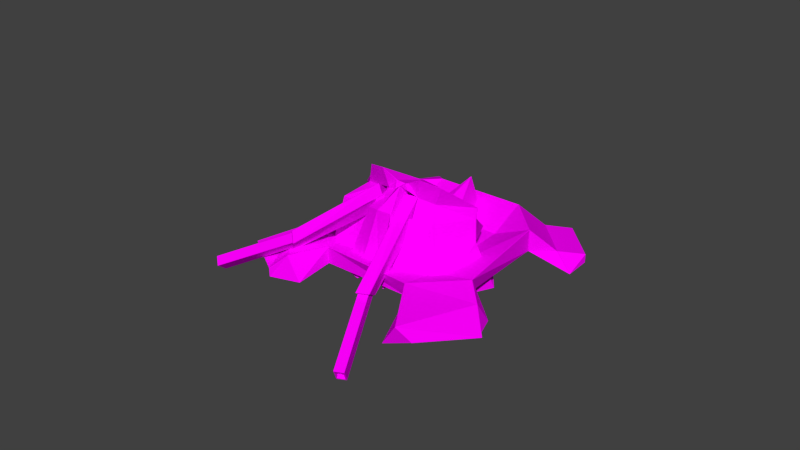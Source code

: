 # Source: TurretDead.blend  (saved by Blender 2.74.0; exported with 4.5.12 LTS)
import bpy
from mathutils import Matrix  # noqa: F401  (used for matrix-valued properties, if any)

bpy.ops.wm.read_factory_settings(use_empty=True)
scene = bpy.context.scene
scene.name = 'Scene'

# ---- collections
col_collection_1 = bpy.data.collections.new('Collection 1'); scene.collection.children.link(col_collection_1)

# ---- images (referenced by path relative to the original .blend; pixels are not part of the script)
import os
ASSET_DIR = os.environ.get("B2B_ASSET_DIR", "")  # directory of the original .blend (textures are referenced by path, not embedded)
HERE = os.path.dirname(os.path.abspath(__file__))  # packed textures are extracted next to this script under _unpacked/

def load_image(name, relpath, width, height, colorspace="sRGB"):
    """Load a texture the original file referenced (path relative to the .blend, or extracted next to this script)."""
    p = next((c for c in (os.path.join(HERE, relpath), os.path.join(ASSET_DIR, relpath)) if relpath and os.path.exists(c)), "")
    if p:
        img = bpy.data.images.load(p, check_existing=True)
        img.name = name
    else:  # same state as the original file: an image datablock whose file is absent (Cycles renders it pink)
        img = bpy.data.images.new(name, width, height)
        img.source = "FILE"
        img.filepath = "//" + (relpath or name)
    img.colorspace_settings.name = colorspace
    return img
img_turret_base1_png = load_image('Turret_Base1.png', 'Turret_Base1.png', 1024, 1024, 'sRGB')
img_turret_guns1_png = load_image('Turret_Guns1.png', 'Turret_Guns1.png', 1024, 1024, 'sRGB')
img_material_002_diffuse_color = load_image('Material.002 Diffuse Color', '', 1024, 1024, 'sRGB')
img_turret_head1_png = load_image('Turret_Head1.png', 'Turret_Head1.png', 1024, 1024, 'sRGB')

# ---- materials (node trees are filled in below, after node groups)
mat_material_001 = bpy.data.materials.new('Material.001')
mat_material_001.alpha_threshold = 0.0
mat_material_001.roughness = 0.5
mat_material_003 = bpy.data.materials.new('Material.003')
mat_material_003.alpha_threshold = 0.0
mat_material_003.roughness = 0.5
mat_material_002 = bpy.data.materials.new('Material.002')
mat_material_002.alpha_threshold = 0.0
mat_material_002.roughness = 0.5

# ---- material node trees
mat_material_001.use_nodes = True; mat_material_001.node_tree.nodes.clear()
_N = mat_material_001.node_tree.nodes; _L = mat_material_001.node_tree.links
n0 = _N.new('ShaderNodeOutputMaterial'); n0.name = 'Material Output'; n0.location = (300, 300)
n1 = _N.new('ShaderNodeBsdfDiffuse'); n1.name = 'Diffuse BSDF'; n1.location = (10, 300)
n2 = _N.new('ShaderNodeTexImage'); n2.name = 'Image Texture'; n2.location = (-180, 300)
n2.width = 140
n2.image = img_turret_base1_png
_L.new(n1.outputs[0], n0.inputs[0])
_L.new(n2.outputs[0], n1.inputs[0])
n0.is_active_output = True
mat_material_003.use_nodes = True; mat_material_003.node_tree.nodes.clear()
_N = mat_material_003.node_tree.nodes; _L = mat_material_003.node_tree.links
n0 = _N.new('ShaderNodeOutputMaterial'); n0.name = 'Material Output'; n0.location = (300, 300)
n1 = _N.new('ShaderNodeBsdfDiffuse'); n1.name = 'Diffuse BSDF'; n1.location = (10, 300)
n2 = _N.new('ShaderNodeTexImage'); n2.name = 'Image Texture'; n2.location = (-180, 300)
n2.width = 140
n2.image = img_turret_guns1_png
_L.new(n1.outputs[0], n0.inputs[0])
_L.new(n2.outputs[0], n1.inputs[0])
n0.is_active_output = True
mat_material_002.use_nodes = True; mat_material_002.node_tree.nodes.clear()
_N = mat_material_002.node_tree.nodes; _L = mat_material_002.node_tree.links
n0 = _N.new('ShaderNodeOutputMaterial'); n0.name = 'Material Output'; n0.location = (300, 300)
n1 = _N.new('ShaderNodeBsdfDiffuse'); n1.name = 'Diffuse BSDF'; n1.location = (10, 300)
n2 = _N.new('ShaderNodeTexImage'); n2.name = 'Image Texture'; n2.location = (0, 0)
n2.width = 140
n2.image = img_material_002_diffuse_color
n3 = _N.new('ShaderNodeTexImage'); n3.name = 'Image Texture.001'; n3.location = (-180, 300)
n3.width = 140
n3.image = img_turret_head1_png
_L.new(n1.outputs[0], n0.inputs[0])
_L.new(n3.outputs[0], n1.inputs[0])
n0.is_active_output = True

# ---- world
world_world = bpy.data.worlds.new('World'); scene.world = world_world
world_world.color = (0.05088, 0.05088, 0.05088)
world_world.use_sun_shadow = False
world_world.sun_shadow_jitter_overblur = 0.0
world_world.cycles.sampling_method = 'MANUAL'
world_world.cycles.sample_map_resolution = 256

# ---- meshes
me_circle = bpy.data.meshes.new('Circle')
me_circle.from_pydata([(-0.2845, -1.064, -0.06033), (-0.2734, -1.249, 0.05296), (-0.05825, -0.3066, 0.4652), (-0.07483, -0.416, 0.6512), (-0.1579, -1.057, -0.06033), (-0.1468, -1.241, 0.05296), (0.06577, -0.3304, 0.4652), (0.04917, -0.4408, 0.6512), (-0.2701, -1.07, -0.05607), (-0.2616, -1.214, 0.03209), (-0.163, -1.208, 0.03209), (-0.1716, -1.064, -0.05607), (-0.2394, -1.853, -0.4313), (-0.2348, -1.929, -0.303), (-0.1363, -1.924, -0.303), (-0.1409, -1.847, -0.4313), (-0.2257, -1.862, -0.4143), (-0.2224, -1.918, -0.32), (-0.15, -1.914, -0.32), (-0.1533, -1.858, -0.4143), (-0.2279, -1.826, -0.3924), (-0.2245, -1.882, -0.2982), (-0.1522, -1.878, -0.2982), (-0.1555, -1.821, -0.3924), (-0.8555, -0.3381, -0.1572), (-0.4819, -0.1647, 0.6977), (-0.2847, 0.5698, -0.1421), (-0.2833, 0.3148, 0.2899), (0.3504, -0.8375, -0.1572), (0.2956, -0.5506, 0.8138), (0.6042, 0.2016, -0.1421), (0.4229, 0.02226, 0.2899), (-0.4959, 0.1219, 0.4938), (-0.596, 0.2195, -0.1258), (0.5694, -0.3023, 0.5511), (0.7495, -0.3046, -0.2468), (0.4153, 0.2304, 0.05744), (0.3335, 0.8269, -0.1648), (-0.1607, -0.3879, 0.7632), (-0.2641, -0.6375, -0.04771), (-0.01662, -0.0401, 0.6316), (-5.795e-09, -1.399e-08, -0.05815), (-0.7086, -0.2951, 0.4858), (-0.4938, -0.1868, 0.6152), (-0.2908, 0.3018, 0.2139), (-0.3848, 0.439, 0.01846), (0.5465, 0.04828, 0.1907), (0.435, 0.005044, 0.0802), (0.217, -0.4812, 0.6152), (0.2097, -0.5757, 0.4431), (0.5634, -0.327, 0.4491), (0.5809, -0.3802, 0.2485), (-0.6451, 0.1736, 0.4491), (-0.545, 0.08549, 0.2588), (-0.171, -0.4127, 0.6797), (-0.2692, -0.6281, 0.5636), (-0.179, 0.1522, 0.36), (0.2695, 0.6725, 0.3995), (0.03006, 0.07259, 0.3774), (0.3109, 0.1671, 0.3622), (-0.1735, -0.796, -0.1472), (0.03727, -0.6623, -0.04952), (0.1447, -0.05994, -0.05815), (0.351, -0.1454, -0.0601), (0.4546, 0.3677, -0.1166), (0.4398, 0.6891, -0.201), (0.08082, -0.5119, 0.8503), (-0.07083, -0.4041, 0.7479), (-0.09673, -0.5139, 0.7711), (0.04897, -0.4516, 0.6431), (-0.1409, -0.6456, 0.5451), (0.02688, -0.5505, 0.4689), (0.3029, 0.1434, 0.2642), (0.2363, -0.01859, 0.3584), (0.2566, 0.3416, 0.2556), (0.1589, 0.8043, -0.2014), (-0.07427, 0.7869, -0.2353), (-0.2978, -0.3935, 0.8782), (-0.4357, -0.2977, 0.8501), (-0.1259, 0.4731, 0.3804), (-0.114, 0.3152, 0.2635), (-0.6318, -0.5298, -0.1486), (-0.4571, -0.6779, -0.1472), (-0.3526, 0.1461, -0.06025), (-0.1464, 0.06063, -0.05815), (0.02798, 0.06757, 0.19), (-0.195, 0.1512, 0.1817), (0.05864, 0.4226, 0.2548), (-0.12, 0.3294, 0.11), (-0.3548, -0.2841, 0.643), (-0.2472, -0.3594, 0.6644), (-0.4092, -0.3695, 0.4688), (-0.3735, -0.5489, 0.5449), (-0.03865, -0.3342, 0.6259), (0.09596, -0.3535, 0.609), (-0.07317, -0.4906, 0.4706), (0.08411, -0.4285, 0.4138), (-0.3187, -0.1815, 0.6089), (-0.2635, -0.3005, 0.721), (-0.3634, -0.2428, 0.4137), (-0.3118, -0.3913, 0.4704), (0.2413, -0.003497, 0.431), (0.05334, 0.1506, 0.4947), (-0.2146, 0.2527, 0.4724), (0.3248, -0.001142, 0.1478), (-0.1131, 1.047, -0.03505), (-0.6098, 0.7675, -0.03737), (-1.047, -0.1131, -0.07759), (-0.758, -0.6038, -0.07676), (0.1056, -0.9641, -0.07676), (0.6133, -0.752, -0.07676), (0.9714, 0.1125, -0.04059), (0.8202, 0.6602, -0.03853), (-0.66, -0.2734, 0.0), (0.2734, -0.66, 0.0), (-0.2734, 0.66, 0.0), (0.66, 0.2734, 0.0), (-0.6098, 0.7675, 0.1858), (-0.1031, 0.9774, 0.1858), (-0.9679, -0.09708, 0.09738), (-0.758, -0.6038, 0.09738), (0.111, -1.052, 0.1104), (0.6602, -0.8202, 0.1104), (0.9714, 0.1125, 0.1856), (0.7615, 0.6193, 0.1856), (0.2734, -0.66, 0.02061), (-0.66, -0.2734, 0.02061), (-0.2734, 0.66, 0.02061), (0.613, 0.2609, 0.01419), (1.041, 0.9118, -0.212), (1.381, 0.09117, -0.212), (1.018, 0.7256, -0.05237), (1.228, 0.2188, -0.05237), (1.275, 0.8319, -0.1901), (1.485, 0.3252, -0.1901), (1.275, 0.8319, -0.1004), (1.485, 0.3252, -0.1004), (0.8463, -0.9563, -0.1942), (0.07322, -1.573, -0.1942), (0.775, -1.097, 0.04059), (0.214, -1.65, 0.04059), (-0.9623, -0.8369, -0.1942), (-1.381, -0.09117, -0.2044), (-1.097, -0.775, 0.04059), (-1.225, -0.2034, 0.0327), (-0.9118, 1.041, -0.2044), (-0.08271, 1.287, -0.1942), (-0.7162, 1.024, 0.03628), (-0.2279, 1.324, 0.04446), (-0.8225, 1.281, -0.1901), (-0.3157, 1.491, -0.1901), (-0.8225, 1.281, -0.09987), (-0.3157, 1.491, -0.09987), (0.8259, -1.265, -0.1901), (0.3182, -1.48, -0.1901), (0.8899, -1.375, -0.1025), (0.3485, -1.631, -0.1025), (-1.271, -0.8165, -0.1901), (-1.481, -0.3098, -0.1901), (-1.271, -0.8165, -0.09987), (-1.601, -0.3427, -0.1025), (-1.039, -0.7685, 0.1679), (-1.099, -0.6247, 0.01705), (-0.2706, -0.4865, 0.6482), (-0.2227, -0.3322, 0.5043), (-1.08, -0.69, 0.2587), (-1.14, -0.5461, 0.1078), (-0.3321, -0.4001, 0.7167), (-0.2849, -0.2454, 0.572), (-1.046, -0.7544, 0.1722), (-1.093, -0.6425, 0.05466), (-1.124, -0.5814, 0.1254), (-1.078, -0.6933, 0.2429), (-1.831, -0.7587, -0.1992), (-1.805, -0.6416, -0.2885), (-1.836, -0.5805, -0.2178), (-1.863, -0.6976, -0.1285), (-1.832, -0.7351, -0.2017), (-1.812, -0.6491, -0.2673), (-1.836, -0.6042, -0.2153), (-1.855, -0.6902, -0.1497), (-1.792, -0.7322, -0.1863), (-1.773, -0.6462, -0.2519), (-1.796, -0.6014, -0.2), (-1.815, -0.6874, -0.1344)], [], [(1, 3, 2, 0), (3, 7, 6, 2), (7, 5, 4, 6), (0, 4, 11, 8), (0, 2, 6, 4), (5, 7, 3, 1), (8, 11, 15, 12), (5, 1, 9, 10), (4, 5, 10, 11), (1, 0, 8, 9), (12, 15, 19, 16), (10, 9, 13, 14), (11, 10, 14, 15), (9, 8, 12, 13), (16, 19, 23, 20), (14, 13, 17, 18), (15, 14, 18, 19), (13, 12, 16, 17), (22, 21, 20, 23), (18, 17, 21, 22), (19, 18, 22, 23), (17, 16, 20, 21), (53, 45, 26, 33), (51, 49, 28, 35), (91, 42, 24, 81), (63, 64, 30, 35), (32, 40, 103, 27), (40, 32, 25), (61, 63, 35, 28), (47, 51, 35, 30), (42, 53, 33, 24), (82, 84, 41, 39), (38, 67, 66, 29, 40), (101, 102, 40), (84, 75, 37, 41), (70, 55, 39, 60), (87, 57, 37, 75), (34, 31, 101, 40), (38, 40, 25, 78, 77), (103, 79, 27), (29, 34, 40), (72, 46, 47, 36), (36, 47, 30, 64), (67, 38, 54, 68), (68, 54, 55, 70), (25, 32, 52, 43), (43, 52, 53, 42), (31, 34, 50, 46), (46, 50, 51, 47), (78, 25, 43, 89), (89, 43, 42, 91), (34, 29, 48, 50), (50, 48, 49, 51), (59, 31, 46, 72), (57, 87, 85), (32, 27, 44, 52), (52, 44, 45, 53), (73, 72, 36, 104), (58, 73, 104, 85), (27, 79, 80, 44), (101, 59, 72, 73), (48, 69, 71, 49), (92, 90, 98, 100), (29, 66, 69, 48), (66, 67, 68, 69), (49, 71, 61, 28), (71, 70, 60, 61), (39, 41, 62, 60), (60, 62, 63, 61), (41, 37, 65, 62), (62, 65, 64, 63), (57, 74, 65, 37), (80, 56, 86, 88), (54, 90, 92, 55), (89, 91, 99, 97), (38, 77, 90, 54), (77, 78, 89, 90), (56, 58, 85, 86), (79, 103, 56, 80), (74, 57, 85), (103, 102, 58, 56), (45, 88, 76, 26), (88, 87, 75, 76), (33, 26, 76, 83), (83, 76, 75, 84), (24, 33, 83, 81), (81, 83, 84, 82), (55, 92, 82, 39), (92, 91, 81, 82), (94, 93, 95, 96), (98, 97, 99, 100), (91, 92, 100, 99), (90, 89, 97, 98), (68, 70, 95, 93), (71, 69, 94, 96), (70, 71, 96, 95), (69, 68, 93, 94), (40, 102, 103), (102, 101, 73, 58), (31, 59, 101), (44, 80, 88, 45), (74, 36, 64, 65), (86, 85, 87, 88), (74, 85, 104, 36), (109, 108, 113, 114), (105, 112, 116, 115), (111, 116, 112), (105, 115, 106), (107, 113, 108), (109, 114, 110), (111, 110, 114, 116), (106, 115, 113, 107), (114, 113, 115, 116), (121, 125, 126, 120), (118, 127, 128, 124), (123, 124, 128), (118, 117, 127), (119, 120, 126), (121, 122, 125), (123, 128, 125, 122), (117, 119, 126, 127), (125, 128, 127, 126), (105, 118, 124, 112), (111, 123, 122, 110), (109, 121, 120, 108), (107, 119, 117, 106), (117, 147, 145, 106), (107, 142, 144, 119), (109, 138, 140, 121), (111, 130, 132, 123), (130, 134, 136, 132), (124, 131, 129, 112), (123, 132, 131, 124), (112, 129, 130, 111), (134, 133, 135, 136), (131, 135, 133, 129), (132, 136, 135, 131), (129, 133, 134, 130), (138, 154, 156, 140), (122, 139, 137, 110), (121, 140, 139, 122), (110, 137, 138, 109), (142, 158, 160, 144), (120, 143, 141, 108), (119, 144, 143, 120), (108, 141, 142, 107), (147, 151, 149, 145), (105, 146, 148, 118), (118, 148, 147, 117), (106, 145, 146, 105), (150, 149, 151, 152), (146, 150, 152, 148), (148, 152, 151, 147), (145, 149, 150, 146), (154, 153, 155, 156), (139, 155, 153, 137), (140, 156, 155, 139), (137, 153, 154, 138), (158, 157, 159, 160), (143, 159, 157, 141), (144, 160, 159, 143), (141, 157, 158, 142), (162, 164, 163, 161), (168, 166, 165, 167), (161, 165, 172, 169), (161, 163, 167, 165), (166, 168, 164, 162), (169, 172, 176, 173), (166, 162, 170, 171), (165, 166, 171, 172), (162, 161, 169, 170), (173, 176, 180, 177), (171, 170, 174, 175), (172, 171, 175, 176), (170, 169, 173, 174), (177, 180, 184, 181), (175, 174, 178, 179), (176, 175, 179, 180), (174, 173, 177, 178), (183, 182, 181, 184), (179, 178, 182, 183), (180, 179, 183, 184), (178, 177, 181, 182)])
me_circle.polygons.foreach_set('material_index', [1, 1, 1, 1, 1, 1, 1, 1, 1, 1, 1, 1, 1, 1, 1, 1, 1, 1, 1, 1, 1, 1, 2, 2, 2, 2, 2, 2, 2, 2, 2, 2, 2, 2, 2, 2, 2, 2, 2, 2, 2, 2, 2, 2, 2, 2, 2, 2, 2, 2, 2, 2, 2, 2, 2, 2, 2, 2, 2, 2, 2, 2, 2, 2, 2, 2, 2, 2, 2, 2, 2, 2, 2, 2, 2, 2, 2, 2, 2, 2, 2, 2, 2, 2, 2, 2, 2, 2, 2, 2, 2, 2, 2, 2, 2, 2, 2, 2, 2, 2, 2, 2, 2, 2, 0, 0, 0, 0, 0, 0, 0, 0, 0, 0, 0, 0, 0, 0, 0, 0, 0, 0, 0, 0, 0, 0, 0, 0, 0, 0, 0, 0, 0, 0, 0, 0, 0, 0, 0, 0, 0, 0, 0, 0, 0, 0, 0, 0, 0, 0, 0, 0, 0, 0, 0, 0, 0, 0, 0, 0, 0, 0, 1, 1, 1, 1, 1, 1, 1, 1, 1, 1, 1, 1, 1, 1, 1, 1, 1, 1, 1, 1, 1])
_uv = me_circle.uv_layers.new(name='UVMap')
_uv.uv.foreach_set('vector', [0.2913, 0.365, 0.2162, 0.5946, 0.0001023, 0.4622, 0.1373, 0.2638, 0.2283, 0.8609, 0.0001023, 0.8609, 0.0001023, 0.6328, 0.2283, 0.6328, 0.5366, 0.6326, 0.4719, 0.3566, 0.6541, 0.2704, 0.8243, 0.4517, 0.7421, 0.0512, 0.6541, 0.2704, 0.6538, 0.2492, 0.7205, 0.07825, 0.7421, 0.0512, 0.9999, 0.1956, 0.8243, 0.4517, 0.6541, 0.2704, 0.4719, 0.3566, 0.5366, 0.6326, 0.2162, 0.5946, 0.2913, 0.365, 0.7205, 0.07825, 0.6538, 0.2492, 0.5333, 0.08801, 0.6111, 0.0001024, 0.4719, 0.3566, 0.2913, 0.365, 0.2903, 0.3346, 0.4786, 0.3105, 0.6541, 0.2704, 0.4719, 0.3566, 0.4786, 0.3105, 0.6538, 0.2492, 0.2913, 0.365, 0.1373, 0.2638, 0.1527, 0.2507, 0.2903, 0.3346, 0.2123, 0.1114, 0.2517, 0.0001023, 0.2586, 0.01826, 0.2296, 0.1018, 0.4786, 0.3105, 0.2903, 0.3346, 0.3147, 0.1423, 0.436, 0.1344, 0.6538, 0.2492, 0.4786, 0.3105, 0.436, 0.1344, 0.5333, 0.08801, 0.2903, 0.3346, 0.1527, 0.2507, 0.2123, 0.1114, 0.3147, 0.1423, 0.2296, 0.1018, 0.2586, 0.01826, 0.2641, 0.0262, 0.2378, 0.09591, 0.3542, 0.03099, 0.3147, 0.1423, 0.3078, 0.1241, 0.3368, 0.04052, 0.2517, 0.0001023, 0.3542, 0.03099, 0.3368, 0.04052, 0.2586, 0.01826, 0.3147, 0.1423, 0.2123, 0.1114, 0.2296, 0.1018, 0.3078, 0.1241, 0.3286, 0.04647, 0.3023, 0.1162, 0.2378, 0.09591, 0.2641, 0.0262, 0.3368, 0.04052, 0.3078, 0.1241, 0.3023, 0.1162, 0.3286, 0.04647, 0.2586, 0.01826, 0.3368, 0.04052, 0.3286, 0.04647, 0.2641, 0.0262, 0.3078, 0.1241, 0.2296, 0.1018, 0.2378, 0.09591, 0.3023, 0.1162, 0.2463, 0.1475, 0.1239, 0.1461, 0.1235, 0.0009983, 0.2478, 0.0001035, 0.7381, 0.1625, 0.6123, 0.1576, 0.6107, 0.01254, 0.7405, 0.0121, 0.4161, 0.1514, 0.365, 0.1513, 0.3759, 0.0001043, 0.4331, 0.003345, 0.2294, 0.6709, 0.1688, 0.5512, 0.2217, 0.5512, 0.2929, 0.6506, 0.3115, 0.3696, 0.4851, 0.3798, 0.4065, 0.453, 0.3501, 0.5055, 0.4851, 0.3798, 0.3115, 0.3696, 0.3641, 0.2368, 0.2498, 0.8036, 0.2294, 0.6709, 0.2929, 0.6506, 0.2929, 0.7728, 0.8666, 0.1664, 0.7381, 0.1625, 0.7405, 0.0121, 0.8702, 0.01462, 0.365, 0.1513, 0.2463, 0.1475, 0.2478, 0.0001035, 0.3759, 0.0001043, 0.1646, 0.8439, 0.1119, 0.7086, 0.1465, 0.6976, 0.1935, 0.8439, 0.4906, 0.2373, 0.5195, 0.2378, 0.5591, 0.2399, 0.6039, 0.2461, 0.4851, 0.3798, 0.5613, 0.4543, 0.4842, 0.4562, 0.4851, 0.3798, 0.1119, 0.7086, 0.07604, 0.568, 0.0995, 0.5512, 0.1465, 0.6976, 0.5156, 0.1547, 0.4886, 0.1549, 0.4959, 0.008492, 0.5257, 0.01058, 0.02988, 0.1461, 0.000831, 0.1463, 0.0001035, 0.00166, 0.02922, 0.001514, 0.6535, 0.3738, 0.615, 0.5067, 0.5613, 0.4543, 0.4851, 0.3798, 0.4906, 0.2373, 0.4851, 0.3798, 0.3641, 0.2368, 0.4133, 0.2371, 0.4579, 0.2375, 0.4065, 0.453, 0.4162, 0.5294, 0.3501, 0.5055, 0.6039, 0.2461, 0.6535, 0.3738, 0.4851, 0.3798, 0.9206, 0.2366, 0.8645, 0.2349, 0.8666, 0.1664, 0.9226, 0.1679, 0.9226, 0.1679, 0.8666, 0.1664, 0.8702, 0.01462, 0.9264, 0.01599, 0.5195, 0.2378, 0.4906, 0.2373, 0.49, 0.2136, 0.5184, 0.2123, 0.5184, 0.2123, 0.49, 0.2136, 0.4886, 0.1549, 0.5156, 0.1547, 0.3641, 0.2368, 0.2452, 0.236, 0.2455, 0.2117, 0.3645, 0.2143, 0.3645, 0.2143, 0.2455, 0.2117, 0.2463, 0.1475, 0.365, 0.1513, 0.8636, 0.2611, 0.7337, 0.2565, 0.7352, 0.2303, 0.8645, 0.2349, 0.8645, 0.2349, 0.7352, 0.2303, 0.7381, 0.1625, 0.8666, 0.1664, 0.4133, 0.2371, 0.3641, 0.2368, 0.3645, 0.2143, 0.4144, 0.2119, 0.4144, 0.2119, 0.3645, 0.2143, 0.365, 0.1513, 0.4161, 0.1514, 0.7337, 0.2565, 0.6039, 0.2461, 0.6084, 0.2218, 0.7352, 0.2303, 0.7352, 0.2303, 0.6084, 0.2218, 0.6123, 0.1576, 0.7381, 0.1625, 0.9199, 0.2628, 0.8636, 0.2611, 0.8645, 0.2349, 0.9206, 0.2366, 0.02988, 0.1461, 0.0, 0.0, 0.0, 0.0, 0.2452, 0.236, 0.1237, 0.2357, 0.1237, 0.211, 0.2455, 0.2117, 0.2455, 0.2117, 0.1237, 0.211, 0.1239, 0.1461, 0.2463, 0.1475, 0.5613, 0.4543, 0.5824, 0.5189, 0.5824, 0.5189, 0.5613, 0.4543, 0.4842, 0.4562, 0.5613, 0.4543, 0.5613, 0.4543, 0.4842, 0.4562, 0.1237, 0.2357, 0.071, 0.2358, 0.07095, 0.211, 0.1237, 0.211, 0.5613, 0.4543, 0.5824, 0.5189, 0.5824, 0.5189, 0.5613, 0.4543, 0.6084, 0.2218, 0.5612, 0.2172, 0.5618, 0.1589, 0.6123, 0.1576, 0.462, 0.1562, 0.461, 0.2123, 0.4385, 0.1854, 0.4393, 0.1819, 0.6039, 0.2461, 0.5591, 0.2399, 0.5612, 0.2172, 0.6084, 0.2218, 0.5591, 0.2399, 0.5195, 0.2378, 0.5184, 0.2123, 0.5612, 0.2172, 0.6123, 0.1576, 0.5618, 0.1589, 0.564, 0.01212, 0.6107, 0.01254, 0.5618, 0.1589, 0.5156, 0.1547, 0.5257, 0.01058, 0.564, 0.01212, 0.1935, 0.8439, 0.1465, 0.6976, 0.1806, 0.6866, 0.2167, 0.8273, 0.2167, 0.8273, 0.1806, 0.6866, 0.2294, 0.6709, 0.2498, 0.8036, 0.1465, 0.6976, 0.0995, 0.5512, 0.128, 0.5512, 0.1806, 0.6866, 0.1806, 0.6866, 0.128, 0.5512, 0.1688, 0.5512, 0.2294, 0.6709, 0.996, 0.1699, 0.9658, 0.1691, 0.9696, 0.01707, 0.9999, 0.01784, 0.4162, 0.5294, 0.4065, 0.453, 0.4065, 0.453, 0.4162, 0.5294, 0.49, 0.2136, 0.461, 0.2123, 0.462, 0.1562, 0.4886, 0.1549, 0.4144, 0.2119, 0.4161, 0.1514, 0.4369, 0.1822, 0.4364, 0.1846, 0.4906, 0.2373, 0.4579, 0.2375, 0.461, 0.2123, 0.49, 0.2136, 0.4579, 0.2375, 0.4133, 0.2371, 0.4144, 0.2119, 0.461, 0.2123, 0.4065, 0.453, 0.4842, 0.4562, 0.4842, 0.4562, 0.4065, 0.453, 0.4162, 0.5294, 0.4065, 0.453, 0.4065, 0.453, 0.4162, 0.5294, 0.996, 0.1699, 0.0, 0.0, 0.0, 0.0, 0.4065, 0.453, 0.4842, 0.4562, 0.4842, 0.4562, 0.4065, 0.453, 0.1239, 0.1461, 0.07089, 0.1461, 0.07033, 0.001299, 0.1235, 0.0009983, 0.07089, 0.1461, 0.02988, 0.1461, 0.02922, 0.001514, 0.07033, 0.001299, 0.0001035, 0.7445, 0.0001035, 0.6223, 0.0429, 0.5917, 0.06313, 0.7243, 0.06313, 0.7243, 0.0429, 0.5917, 0.07604, 0.568, 0.1119, 0.7086, 0.07123, 0.8439, 0.0001035, 0.7445, 0.06313, 0.7243, 0.1239, 0.8439, 0.1239, 0.8439, 0.06313, 0.7243, 0.1119, 0.7086, 0.1646, 0.8439, 0.4886, 0.1549, 0.462, 0.1562, 0.4699, 0.006375, 0.4959, 0.008492, 0.462, 0.1562, 0.4161, 0.1514, 0.4331, 0.003345, 0.4699, 0.006375, 0.5408, 0.186, 0.541, 0.1873, 0.5392, 0.1859, 0.54, 0.1849, 0.4385, 0.1854, 0.4364, 0.1846, 0.4369, 0.1822, 0.4393, 0.1819, 0.4161, 0.1514, 0.462, 0.1562, 0.4393, 0.1819, 0.4369, 0.1822, 0.461, 0.2123, 0.4144, 0.2119, 0.4364, 0.1846, 0.4385, 0.1854, 0.5184, 0.2123, 0.5156, 0.1547, 0.5392, 0.1859, 0.541, 0.1873, 0.5618, 0.1589, 0.5612, 0.2172, 0.5408, 0.186, 0.54, 0.1849, 0.5156, 0.1547, 0.5618, 0.1589, 0.54, 0.1849, 0.5392, 0.1859, 0.5612, 0.2172, 0.5184, 0.2123, 0.541, 0.1873, 0.5408, 0.186, 0.4851, 0.3798, 0.4842, 0.4562, 0.4065, 0.453, 0.4842, 0.4562, 0.5613, 0.4543, 0.5613, 0.4543, 0.4842, 0.4562, 0.615, 0.5067, 0.5824, 0.5189, 0.5613, 0.4543, 0.1237, 0.211, 0.07095, 0.211, 0.07089, 0.1461, 0.1239, 0.1461, 0.9658, 0.1691, 0.9226, 0.1679, 0.9264, 0.01599, 0.9696, 0.01707, 0.4065, 0.453, 0.4842, 0.4562, 0.0, 0.0, 0.07089, 0.1461, 0.9658, 0.1691, 0.0, 0.0, 0.5613, 0.4543, 0.5824, 0.5189, 0.3607, 0.5103, 0.1498, 0.5103, 0.1498, 0.5978, 0.3607, 0.5978, 0.1498, 0.8962, 0.3607, 0.8962, 0.3607, 0.8088, 0.1498, 0.8088, 0.4482, 0.8088, 0.3607, 0.8088, 0.3607, 0.8962, 0.1498, 0.8962, 0.1498, 0.8088, 0.0623, 0.8088, 0.0623, 0.5978, 0.1498, 0.5978, 0.1498, 0.5103, 0.3607, 0.5103, 0.3607, 0.5978, 0.4482, 0.5978, 0.4482, 0.8088, 0.4482, 0.5978, 0.3607, 0.5978, 0.3607, 0.8088, 0.0623, 0.8088, 0.1498, 0.8088, 0.1498, 0.5978, 0.0623, 0.5978, 0.3607, 0.5978, 0.1498, 0.5978, 0.1498, 0.8088, 0.3607, 0.8088, 0.3607, 0.4482, 0.3607, 0.3607, 0.1498, 0.3607, 0.1498, 0.4482, 0.1498, 0.0623, 0.1498, 0.1498, 0.3607, 0.1498, 0.3607, 0.0623, 0.4482, 0.1498, 0.3607, 0.0623, 0.3607, 0.1498, 0.1498, 0.0623, 0.0623, 0.1498, 0.1498, 0.1498, 0.0623, 0.3607, 0.1498, 0.4482, 0.1498, 0.3607, 0.3607, 0.4482, 0.4482, 0.3607, 0.3607, 0.3607, 0.4482, 0.1498, 0.3607, 0.1498, 0.3607, 0.3607, 0.4482, 0.3607, 0.0623, 0.1498, 0.0623, 0.3607, 0.1498, 0.3607, 0.1498, 0.1498, 0.3607, 0.3607, 0.3607, 0.1498, 0.1498, 0.1498, 0.1498, 0.3607, 0.1498, 0.0001775, 0.1498, 0.0623, 0.3607, 0.0623, 0.3607, 0.0001776, 0.5103, 0.1498, 0.4482, 0.1498, 0.4482, 0.3607, 0.5103, 0.3607, 0.3607, 0.5103, 0.3607, 0.4482, 0.1498, 0.4482, 0.1498, 0.5103, 0.0001775, 0.3607, 0.0623, 0.3607, 0.0623, 0.1498, 0.0001776, 0.1498, 0.5713, 0.6185, 0.5698, 0.5432, 0.5107, 0.506, 0.5196, 0.5861, 0.7465, 0.895, 0.7551, 0.8148, 0.696, 0.8518, 0.6944, 0.9278, 0.5193, 0.03296, 0.5107, 0.1132, 0.5697, 0.07619, 0.5713, 0.0001775, 0.764, 0.03296, 0.7554, 0.1132, 0.8145, 0.07619, 0.8161, 0.0001775, 0.7554, 0.1132, 0.8009, 0.1648, 0.8159, 0.1515, 0.8145, 0.07619, 0.9392, 0.0001839, 0.9406, 0.07548, 0.9998, 0.1127, 0.9909, 0.03252, 0.8161, 0.0001775, 0.8145, 0.07619, 0.9406, 0.07548, 0.9392, 0.0001839, 0.9391, 0.3091, 0.9698, 0.2342, 0.7851, 0.2342, 0.8159, 0.3091, 0.8159, 0.1718, 0.9391, 0.1718, 0.9391, 0.1515, 0.8159, 0.1515, 0.9406, 0.07548, 0.9391, 0.1515, 0.9542, 0.1648, 0.9998, 0.1127, 0.8145, 0.07619, 0.8159, 0.1515, 0.9391, 0.1515, 0.9406, 0.07548, 0.9698, 0.2342, 0.9391, 0.1718, 0.8159, 0.1718, 0.7851, 0.2342, 0.5107, 0.1132, 0.5561, 0.1648, 0.5712, 0.1515, 0.5697, 0.07619, 0.6944, 0.0001839, 0.6959, 0.07548, 0.7551, 0.1127, 0.7461, 0.03252, 0.5713, 0.0001775, 0.5697, 0.07619, 0.6959, 0.07548, 0.6944, 0.0001839, 0.6943, 0.3091, 0.7251, 0.2342, 0.5404, 0.2342, 0.5712, 0.3091, 0.7551, 0.8148, 0.7096, 0.7632, 0.6946, 0.7765, 0.696, 0.8518, 0.5713, 0.9278, 0.5698, 0.8525, 0.5107, 0.8153, 0.5196, 0.8955, 0.6944, 0.9278, 0.696, 0.8518, 0.5698, 0.8525, 0.5713, 0.9278, 0.5714, 0.6188, 0.5407, 0.6938, 0.7254, 0.6938, 0.6946, 0.6188, 0.5698, 0.5432, 0.5714, 0.4671, 0.5563, 0.4539, 0.5107, 0.506, 0.7465, 0.5857, 0.7551, 0.5055, 0.696, 0.5425, 0.6944, 0.6185, 0.6944, 0.6185, 0.696, 0.5425, 0.5698, 0.5432, 0.5713, 0.6185, 0.5714, 0.3095, 0.5407, 0.3845, 0.7254, 0.3845, 0.6946, 0.3095, 0.6946, 0.4469, 0.5714, 0.4469, 0.5714, 0.4671, 0.6946, 0.4671, 0.7551, 0.5055, 0.7096, 0.4539, 0.6946, 0.4671, 0.696, 0.5425, 0.696, 0.5425, 0.6946, 0.4671, 0.5714, 0.4671, 0.5698, 0.5432, 0.5407, 0.3845, 0.5714, 0.4469, 0.6946, 0.4469, 0.7254, 0.3845, 0.5712, 0.1718, 0.6943, 0.1718, 0.6943, 0.1515, 0.5712, 0.1515, 0.6959, 0.07548, 0.6943, 0.1515, 0.7095, 0.1648, 0.7551, 0.1127, 0.5697, 0.07619, 0.5712, 0.1515, 0.6943, 0.1515, 0.6959, 0.07548, 0.7251, 0.2342, 0.6943, 0.1718, 0.5712, 0.1718, 0.5404, 0.2342, 0.6946, 0.7562, 0.5714, 0.7562, 0.5714, 0.7765, 0.6946, 0.7765, 0.5698, 0.8525, 0.5714, 0.7765, 0.5563, 0.7632, 0.5107, 0.8153, 0.696, 0.8518, 0.6946, 0.7765, 0.5714, 0.7765, 0.5698, 0.8525, 0.5407, 0.6938, 0.5714, 0.7562, 0.6946, 0.7562, 0.7254, 0.6938, 0.2913, 0.365, 0.2162, 0.5946, 0.0001023, 0.4622, 0.1373, 0.2638, 0.5366, 0.6326, 0.4719, 0.3566, 0.6541, 0.2704, 0.8243, 0.4517, 0.7421, 0.0512, 0.6541, 0.2704, 0.6538, 0.2492, 0.7205, 0.07825, 0.7421, 0.0512, 0.9999, 0.1956, 0.8243, 0.4517, 0.6541, 0.2704, 0.4719, 0.3566, 0.5366, 0.6326, 0.2162, 0.5946, 0.2913, 0.365, 0.7205, 0.07825, 0.6538, 0.2492, 0.5333, 0.08801, 0.6111, 0.0001024, 0.4719, 0.3566, 0.2913, 0.365, 0.2903, 0.3346, 0.4786, 0.3105, 0.6541, 0.2704, 0.4719, 0.3566, 0.4786, 0.3105, 0.6538, 0.2492, 0.2913, 0.365, 0.1373, 0.2638, 0.1527, 0.2507, 0.2903, 0.3346, 0.2123, 0.1114, 0.2517, 0.0001023, 0.2586, 0.01826, 0.2296, 0.1018, 0.4786, 0.3105, 0.2903, 0.3346, 0.3147, 0.1423, 0.436, 0.1344, 0.6538, 0.2492, 0.4786, 0.3105, 0.436, 0.1344, 0.5333, 0.08801, 0.2903, 0.3346, 0.1527, 0.2507, 0.2123, 0.1114, 0.3147, 0.1423, 0.2296, 0.1018, 0.2586, 0.01826, 0.2641, 0.0262, 0.2378, 0.09591, 0.3542, 0.03099, 0.3147, 0.1423, 0.3078, 0.1241, 0.3368, 0.04052, 0.2517, 0.0001023, 0.3542, 0.03099, 0.3368, 0.04052, 0.2586, 0.01826, 0.3147, 0.1423, 0.2123, 0.1114, 0.2296, 0.1018, 0.3078, 0.1241, 0.3286, 0.04647, 0.3023, 0.1162, 0.2378, 0.09591, 0.2641, 0.0262, 0.3368, 0.04052, 0.3078, 0.1241, 0.3023, 0.1162, 0.3286, 0.04647, 0.2586, 0.01826, 0.3368, 0.04052, 0.3286, 0.04647, 0.2641, 0.0262, 0.3078, 0.1241, 0.2296, 0.1018, 0.2378, 0.09591, 0.3023, 0.1162])
me_circle.materials.append(mat_material_001)
me_circle.materials.append(mat_material_003)
me_circle.materials.append(mat_material_002)
me_circle.use_remesh_preserve_volume = False
me_circle.use_remesh_preserve_attributes = False
me_circle.use_mirror_vertex_groups = False
me_circle.update()

# ---- objects
ob_base = bpy.data.objects.new('Base', me_circle)

# ---- transforms, parenting, visibility, modifiers, constraints
ob_base.location = (0.0, 0.0, 0.0)
ob_base.rotation_euler = (0.0, -0.0, 0.3927)
ob_base.lineart.crease_threshold = 0.0
_m = ob_base.modifiers.new('Bevel', 'BEVEL')
_m.width = 0.04
_m.width_pct = 0.04
_m.limit_method = 'NONE'
_m.spread = 0.0

# ---- collection membership
col_collection_1.objects.link(ob_base)

# ---- scene / render settings (as saved in the file)
scene.frame_start = 1; scene.frame_end = 250; scene.frame_set(1)
scene.render.engine = 'CYCLES'
scene.render.resolution_percentage = 50
scene.render.dither_intensity = 0.0
scene.cycles.use_denoising = False
scene.cycles.samples = 10
scene.cycles.sampling_pattern = 'TABULATED_SOBOL'
scene.cycles.light_sampling_threshold = 0.0
scene.cycles.use_adaptive_sampling = False
scene.cycles.use_light_tree = False
scene.cycles.blur_glossy = 0.0
scene.cycles.pixel_filter_type = 'GAUSSIAN'
scene.cycles.sample_clamp_indirect = 0.0
scene.view_settings.view_transform = 'Standard'
bpy.context.view_layer.update()

# ---- added for rendering (the .blend has no active camera and no usable light): camera, sun
cam_auto = bpy.data.cameras.new('AutoCamera')
cam_auto.lens = 50.0
cam_auto.sensor_width = 36.0
cam_auto.clip_end = 1000.0
ob_auto_camera = bpy.data.objects.new('AutoCamera', cam_auto)
scene.collection.objects.link(ob_auto_camera)
ob_auto_camera.location = (5.81204, -7.3567, 4.94412)
ob_auto_camera.rotation_euler = (1.09748, -7.21219e-08, 0.694738)
scene.camera = ob_auto_camera
light_auto_sun = bpy.data.lights.new('AutoSun', 'SUN')
light_auto_sun.energy = 3.0
light_auto_sun.angle = 0.0523599
ob_auto_sun = bpy.data.objects.new('AutoSun', light_auto_sun)
scene.collection.objects.link(ob_auto_sun)
ob_auto_sun.rotation_euler = (0.872665, 0.174533, 0.523599)
bpy.context.view_layer.update()

